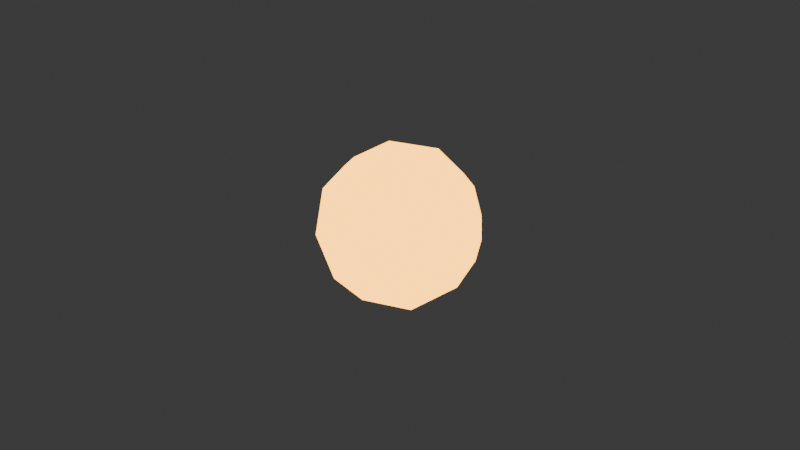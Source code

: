 # Source: sniper_cannon_projectile_1.blend  (saved by Blender 4.3.34; exported with 4.5.12 LTS)
import bpy
from mathutils import Matrix  # noqa: F401  (used for matrix-valued properties, if any)

bpy.ops.wm.read_factory_settings(use_empty=True)
scene = bpy.context.scene
scene.name = 'Scene'

# ---- collections
col_collection = bpy.data.collections.new('Collection'); scene.collection.children.link(col_collection)

# ---- materials (node trees are filled in below, after node groups)
mat_sniper_cannon_projectile = bpy.data.materials.new('sniper_cannon_projectile')
mat_sniper_cannon_projectile.use_transparent_shadow = False

# ---- node groups
ng_auto_smooth = bpy.data.node_groups.new('Auto Smooth', 'GeometryNodeTree')
_s = ng_auto_smooth.interface.new_socket(name='Geometry', in_out='OUTPUT', socket_type='NodeSocketGeometry')
_s = ng_auto_smooth.interface.new_socket(name='Geometry', in_out='INPUT', socket_type='NodeSocketGeometry')
_s = ng_auto_smooth.interface.new_socket(name='Angle', in_out='INPUT', socket_type='NodeSocketFloat')
_s.subtype = 'ANGLE'
_s.min_value = 0.0
_s.max_value = 3.142
ng_auto_smooth.is_modifier = True
_N = ng_auto_smooth.nodes; _L = ng_auto_smooth.links
n0 = _N.new('NodeGroupOutput'); n0.name = 'Group Output'; n0.location = (480, -100)
n1 = _N.new('NodeGroupInput'); n1.name = 'Group Input'; n1.location = (-420, -300)
n2 = _N.new('NodeGroupInput'); n2.name = 'Group Input.001'; n2.location = (-60, -100)
n3 = _N.new('GeometryNodeSetShadeSmooth'); n3.name = 'Set Shade Smooth'; n3.location = (120, -100)
n3.domain = 'EDGE'
n4 = _N.new('GeometryNodeSetShadeSmooth'); n4.name = 'Set Shade Smooth.001'; n4.location = (300, -100)
n5 = _N.new('GeometryNodeInputMeshEdgeAngle'); n5.name = 'Edge Angle'; n5.location = (-420, -220)
n6 = _N.new('GeometryNodeInputEdgeSmooth'); n6.name = 'Is Edge Smooth'; n6.location = (-60, -160)
n7 = _N.new('GeometryNodeInputShadeSmooth'); n7.name = 'Is Face Smooth'; n7.location = (-240, -340)
n8 = _N.new('FunctionNodeBooleanMath'); n8.name = 'Boolean Math'; n8.location = (-60, -220)
n9 = _N.new('FunctionNodeCompare'); n9.name = 'Compare'; n9.location = (-240, -180)
n9.operation = 'LESS_EQUAL'
_L.new(n5.outputs[0], n9.inputs[0])
_L.new(n4.outputs[0], n0.inputs[0])
_L.new(n1.outputs[1], n9.inputs[1])
_L.new(n9.outputs[0], n8.inputs[0])
_L.new(n7.outputs[0], n8.inputs[1])
_L.new(n2.outputs[0], n3.inputs[0])
_L.new(n6.outputs[0], n3.inputs[1])
_L.new(n3.outputs[0], n4.inputs[0])
_L.new(n8.outputs[0], n3.inputs[2])
n0.is_active_output = True

# ---- material node trees
mat_sniper_cannon_projectile.use_nodes = True; mat_sniper_cannon_projectile.node_tree.nodes.clear()
_N = mat_sniper_cannon_projectile.node_tree.nodes; _L = mat_sniper_cannon_projectile.node_tree.links
n0 = _N.new('ShaderNodeBsdfPrincipled'); n0.name = 'Principled BSDF'; n0.location = (10, 300)
n0.inputs[1].default_value = 1.0
n0.inputs[2].default_value = 0.2
n0.inputs[27].default_value = (1.0, 0.4178, 0.02186, 1.0)
n0.inputs[28].default_value = 5.0
n1 = _N.new('ShaderNodeOutputMaterial'); n1.name = 'Material Output'; n1.location = (300, 300)
_L.new(n0.outputs[0], n1.inputs[0])
n1.is_active_output = True

# ---- world
world_world = bpy.data.worlds.new('World'); scene.world = world_world
world_world.use_nodes = True; world_world.node_tree.nodes.clear()
_N = world_world.node_tree.nodes; _L = world_world.node_tree.links
n0 = _N.new('ShaderNodeOutputWorld'); n0.name = 'World Output'; n0.location = (300, 300)
n1 = _N.new('ShaderNodeBackground'); n1.name = 'Background'; n1.location = (10, 300)
n1.inputs[0].default_value = (0.05088, 0.05088, 0.05088, 1.0)
_L.new(n1.outputs[0], n0.inputs[0])
n0.is_active_output = True
world_world.color = (0.05088, 0.05088, 0.05088)
world_world.use_sun_shadow = False
world_world.sun_shadow_jitter_overblur = 0.0

# ---- meshes
me_snipercannonprojectile = bpy.data.meshes.new('SniperCannonProjectile')
me_snipercannonprojectile.from_pydata([(0.0, 1.139e-08, -0.025), (0.01809, -0.01314, -0.01118), (-0.00691, -0.02127, -0.01118), (-0.02236, 1.139e-08, -0.01118), (-0.00691, 0.02127, -0.01118), (0.01809, 0.01314, -0.01118), (0.00691, -0.02127, 0.01118), (-0.01809, -0.01314, 0.01118), (-0.01809, 0.01314, 0.01118), (0.00691, 0.02127, 0.01118), (0.02236, 1.139e-08, 0.01118), (0.0, 1.139e-08, 0.025), (-0.004061, -0.0125, -0.02127), (0.01063, -0.007725, -0.02127), (0.006572, -0.02023, -0.01314), (0.02127, 1.139e-08, -0.01314), (0.01063, 0.007725, -0.02127), (-0.01314, 1.139e-08, -0.02127), (-0.0172, -0.0125, -0.01314), (-0.004061, 0.0125, -0.02127), (-0.0172, 0.0125, -0.01314), (0.006572, 0.02023, -0.01314), (0.02378, -0.007725, 1.134e-11), (0.02378, 0.007725, 1.134e-11), (0.0, -0.025, 1.134e-11), (0.01469, -0.02023, 1.134e-11), (-0.02378, -0.007725, 1.134e-11), (-0.01469, -0.02023, 1.134e-11), (-0.01469, 0.02023, 1.134e-11), (-0.02378, 0.007725, 1.134e-11), (0.01469, 0.02023, 1.134e-11), (0.0, 0.025, 1.134e-11), (0.0172, -0.0125, 0.01314), (-0.006572, -0.02023, 0.01314), (-0.02127, 1.139e-08, 0.01314), (-0.006572, 0.02023, 0.01314), (0.0172, 0.0125, 0.01314), (0.004061, -0.0125, 0.02127), (0.01314, 1.139e-08, 0.02127), (-0.01063, -0.007725, 0.02127), (-0.01063, 0.007725, 0.02127), (0.004061, 0.0125, 0.02127)], [], [(0, 13, 12), (1, 13, 15), (0, 12, 17), (0, 17, 19), (0, 19, 16), (1, 15, 22), (2, 14, 24), (3, 18, 26), (4, 20, 28), (5, 21, 30), (1, 22, 25), (2, 24, 27), (3, 26, 29), (4, 28, 31), (5, 30, 23), (6, 32, 37), (7, 33, 39), (8, 34, 40), (9, 35, 41), (10, 36, 38), (38, 41, 11), (38, 36, 41), (36, 9, 41), (41, 40, 11), (41, 35, 40), (35, 8, 40), (40, 39, 11), (40, 34, 39), (34, 7, 39), (39, 37, 11), (39, 33, 37), (33, 6, 37), (37, 38, 11), (37, 32, 38), (32, 10, 38), (23, 36, 10), (23, 30, 36), (30, 9, 36), (31, 35, 9), (31, 28, 35), (28, 8, 35), (29, 34, 8), (29, 26, 34), (26, 7, 34), (27, 33, 7), (27, 24, 33), (24, 6, 33), (25, 32, 6), (25, 22, 32), (22, 10, 32), (30, 31, 9), (30, 21, 31), (21, 4, 31), (28, 29, 8), (28, 20, 29), (20, 3, 29), (26, 27, 7), (26, 18, 27), (18, 2, 27), (24, 25, 6), (24, 14, 25), (14, 1, 25), (22, 23, 10), (22, 15, 23), (15, 5, 23), (16, 21, 5), (16, 19, 21), (19, 4, 21), (19, 20, 4), (19, 17, 20), (17, 3, 20), (17, 18, 3), (17, 12, 18), (12, 2, 18), (15, 16, 5), (15, 13, 16), (13, 0, 16), (12, 14, 2), (12, 13, 14), (13, 1, 14)])
me_snipercannonprojectile.polygons.foreach_set('use_smooth', [True] * 80)
_uv = me_snipercannonprojectile.uv_layers.new(name='UVMap')
_uv.uv.foreach_set('vector', [0.1818, 0.0, 0.2273, 0.07873, 0.1364, 0.07873, 0.2727, 0.1575, 0.3182, 0.07873, 0.3636, 0.1575, 0.9091, 0.0, 0.9545, 0.07873, 0.8636, 0.07873, 0.7273, 0.0, 0.7727, 0.07873, 0.6818, 0.07873, 0.5455, 0.0, 0.5909, 0.07873, 0.5, 0.07873, 0.2727, 0.1575, 0.3636, 0.1575, 0.3182, 0.2362, 0.09091, 0.1575, 0.1818, 0.1575, 0.1364, 0.2362, 0.8182, 0.1575, 0.9091, 0.1575, 0.8636, 0.2362, 0.6364, 0.1575, 0.7273, 0.1575, 0.6818, 0.2362, 0.4545, 0.1575, 0.5455, 0.1575, 0.5, 0.2362, 0.2727, 0.1575, 0.3182, 0.2362, 0.2273, 0.2362, 0.09091, 0.1575, 0.1364, 0.2362, 0.04546, 0.2362, 0.8182, 0.1575, 0.8636, 0.2362, 0.7727, 0.2362, 0.6364, 0.1575, 0.6818, 0.2362, 0.5909, 0.2362, 0.4545, 0.1575, 0.5, 0.2362, 0.4091, 0.2362, 0.1818, 0.3149, 0.2727, 0.3149, 0.2273, 0.3937, 0.0, 0.3149, 0.09091, 0.3149, 0.04546, 0.3937, 0.7273, 0.3149, 0.8182, 0.3149, 0.7727, 0.3937, 0.5455, 0.3149, 0.6364, 0.3149, 0.5909, 0.3937, 0.3636, 0.3149, 0.4545, 0.3149, 0.4091, 0.3937, 0.4091, 0.3937, 0.5, 0.3937, 0.4545, 0.4724, 0.4091, 0.3937, 0.4545, 0.3149, 0.5, 0.3937, 0.4545, 0.3149, 0.5455, 0.3149, 0.5, 0.3937, 0.5909, 0.3937, 0.6818, 0.3937, 0.6364, 0.4724, 0.5909, 0.3937, 0.6364, 0.3149, 0.6818, 0.3937, 0.6364, 0.3149, 0.7273, 0.3149, 0.6818, 0.3937, 0.7727, 0.3937, 0.8636, 0.3937, 0.8182, 0.4724, 0.7727, 0.3937, 0.8182, 0.3149, 0.8636, 0.3937, 0.8182, 0.3149, 0.9091, 0.3149, 0.8636, 0.3937, 0.04546, 0.3937, 0.1364, 0.3937, 0.09091, 0.4724, 0.04546, 0.3937, 0.09091, 0.3149, 0.1364, 0.3937, 0.09091, 0.3149, 0.1818, 0.3149, 0.1364, 0.3937, 0.2273, 0.3937, 0.3182, 0.3937, 0.2727, 0.4724, 0.2273, 0.3937, 0.2727, 0.3149, 0.3182, 0.3937, 0.2727, 0.3149, 0.3636, 0.3149, 0.3182, 0.3937, 0.4091, 0.2362, 0.4545, 0.3149, 0.3636, 0.3149, 0.4091, 0.2362, 0.5, 0.2362, 0.4545, 0.3149, 0.5, 0.2362, 0.5455, 0.3149, 0.4545, 0.3149, 0.5909, 0.2362, 0.6364, 0.3149, 0.5455, 0.3149, 0.5909, 0.2362, 0.6818, 0.2362, 0.6364, 0.3149, 0.6818, 0.2362, 0.7273, 0.3149, 0.6364, 0.3149, 0.7727, 0.2362, 0.8182, 0.3149, 0.7273, 0.3149, 0.7727, 0.2362, 0.8636, 0.2362, 0.8182, 0.3149, 0.8636, 0.2362, 0.9091, 0.3149, 0.8182, 0.3149, 0.04546, 0.2362, 0.09091, 0.3149, 0.0, 0.3149, 0.04546, 0.2362, 0.1364, 0.2362, 0.09091, 0.3149, 0.1364, 0.2362, 0.1818, 0.3149, 0.09091, 0.3149, 0.2273, 0.2362, 0.2727, 0.3149, 0.1818, 0.3149, 0.2273, 0.2362, 0.3182, 0.2362, 0.2727, 0.3149, 0.3182, 0.2362, 0.3636, 0.3149, 0.2727, 0.3149, 0.5, 0.2362, 0.5909, 0.2362, 0.5455, 0.3149, 0.5, 0.2362, 0.5455, 0.1575, 0.5909, 0.2362, 0.5455, 0.1575, 0.6364, 0.1575, 0.5909, 0.2362, 0.6818, 0.2362, 0.7727, 0.2362, 0.7273, 0.3149, 0.6818, 0.2362, 0.7273, 0.1575, 0.7727, 0.2362, 0.7273, 0.1575, 0.8182, 0.1575, 0.7727, 0.2362, 0.8636, 0.2362, 0.9545, 0.2362, 0.9091, 0.3149, 0.8636, 0.2362, 0.9091, 0.1575, 0.9545, 0.2362, 0.9091, 0.1575, 1.0, 0.1575, 0.9545, 0.2362, 0.1364, 0.2362, 0.2273, 0.2362, 0.1818, 0.3149, 0.1364, 0.2362, 0.1818, 0.1575, 0.2273, 0.2362, 0.1818, 0.1575, 0.2727, 0.1575, 0.2273, 0.2362, 0.3182, 0.2362, 0.4091, 0.2362, 0.3636, 0.3149, 0.3182, 0.2362, 0.3636, 0.1575, 0.4091, 0.2362, 0.3636, 0.1575, 0.4545, 0.1575, 0.4091, 0.2362, 0.5, 0.07873, 0.5455, 0.1575, 0.4545, 0.1575, 0.5, 0.07873, 0.5909, 0.07873, 0.5455, 0.1575, 0.5909, 0.07873, 0.6364, 0.1575, 0.5455, 0.1575, 0.6818, 0.07873, 0.7273, 0.1575, 0.6364, 0.1575, 0.6818, 0.07873, 0.7727, 0.07873, 0.7273, 0.1575, 0.7727, 0.07873, 0.8182, 0.1575, 0.7273, 0.1575, 0.8636, 0.07873, 0.9091, 0.1575, 0.8182, 0.1575, 0.8636, 0.07873, 0.9545, 0.07873, 0.9091, 0.1575, 0.9545, 0.07873, 1.0, 0.1575, 0.9091, 0.1575, 0.3636, 0.1575, 0.4091, 0.07873, 0.4545, 0.1575, 0.3636, 0.1575, 0.3182, 0.07873, 0.4091, 0.07873, 0.3182, 0.07873, 0.3636, 0.0, 0.4091, 0.07873, 0.1364, 0.07873, 0.1818, 0.1575, 0.09091, 0.1575, 0.1364, 0.07873, 0.2273, 0.07873, 0.1818, 0.1575, 0.2273, 0.07873, 0.2727, 0.1575, 0.1818, 0.1575])
me_snipercannonprojectile.materials.append(mat_sniper_cannon_projectile)
me_snipercannonprojectile.use_mirror_x = True
me_snipercannonprojectile.update()

# ---- objects
ob_snipercannonprojectile = bpy.data.objects.new('SniperCannonProjectile', me_snipercannonprojectile)

# ---- transforms, parenting, visibility, modifiers, constraints
ob_snipercannonprojectile.location = (0.0, 0.0, 0.0)
ob_snipercannonprojectile.use_mesh_mirror_x = True
_m = ob_snipercannonprojectile.modifiers.new('Auto Smooth', 'NODES')
_m.node_group = ng_auto_smooth
_gi = [s.identifier for s in ng_auto_smooth.interface.items_tree if s.item_type == 'SOCKET' and s.in_out == 'INPUT']
_m[_gi[1]] = 1.309  # Angle
_m.show_group_selector = False

# ---- collection membership
col_collection.objects.link(ob_snipercannonprojectile)

# ---- scene / render settings (as saved in the file)
scene.frame_start = 1; scene.frame_end = 250; scene.frame_set(1)
scene.render.engine = 'BLENDER_EEVEE_NEXT'
scene.cycles.sampling_pattern = 'TABULATED_SOBOL'
scene.eevee.ray_tracing_options.trace_max_roughness = 0.0
bpy.context.view_layer.update()

# ---- added for rendering (the .blend has no active camera): camera
cam_auto = bpy.data.cameras.new('AutoCamera')
cam_auto.lens = 50.0
cam_auto.sensor_width = 36.0
cam_auto.clip_end = 1000.0
ob_auto_camera = bpy.data.objects.new('AutoCamera', cam_auto)
scene.collection.objects.link(ob_auto_camera)
ob_auto_camera.location = (0.185045, -0.222054, 0.148036)
ob_auto_camera.rotation_euler = (1.09748, -7.21219e-08, 0.694738)
scene.camera = ob_auto_camera
bpy.context.view_layer.update()
